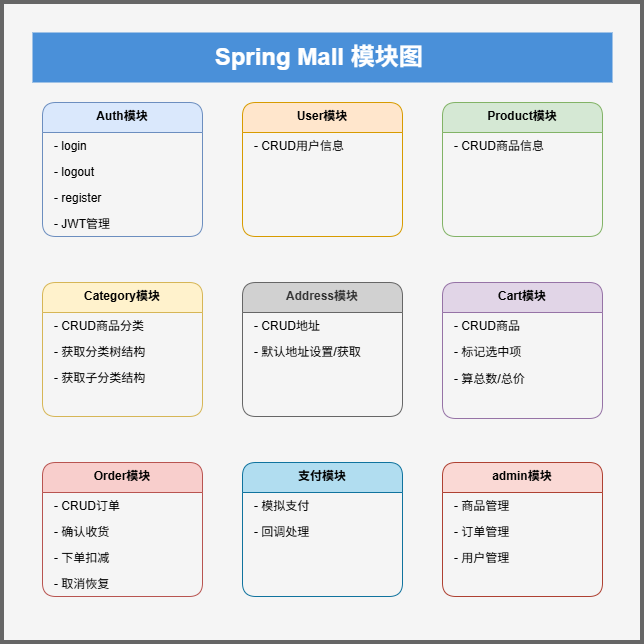

The diagram above was exported from draw.io. Its source (the exported page's mxGraphModel, read from the mxfile embedded in the PNG):
<mxGraphModel dx="1096" dy="686" grid="1" gridSize="10" guides="1" tooltips="1" connect="1" arrows="1" fold="1" page="1" pageScale="1" pageWidth="1100" pageHeight="850" math="0" shadow="0">
  <root>
    <mxCell id="0" />
    <mxCell id="1" parent="0" />
    <mxCell id="gklJqra33hFZoJJ9PzUs-6" parent="1" style="whiteSpace=wrap;html=1;aspect=fixed;fillColor=#f5f5f5;fontColor=#333333;strokeColor=#666666;strokeWidth=4;" value="" vertex="1">
      <mxGeometry height="640" width="640" x="40" y="20" as="geometry" />
    </mxCell>
    <mxCell id="title" parent="1" style="text;html=1;strokeColor=none;fillColor=#4a90d9;align=center;verticalAlign=middle;whiteSpace=wrap;rounded=0;fontSize=24;fontStyle=1;fontColor=#ffffff;" value="Spring Mall 模块图&amp;nbsp;" vertex="1">
      <mxGeometry height="50" width="580" x="70" y="50" as="geometry" />
    </mxCell>
    <mxCell id="user-module" parent="1" style="swimlane;fontStyle=1;align=center;verticalAlign=top;childLayout=stackLayout;horizontal=1;startSize=30;horizontalStack=0;resizeParent=1;resizeParentMax=0;resizeLast=0;collapsible=0;marginBottom=0;fillColor=#dae8fc;strokeColor=#6c8ebf;rounded=1;" value="Auth模块" vertex="1">
      <mxGeometry height="134" width="160" x="80" y="120" as="geometry" />
    </mxCell>
    <mxCell id="user-1" parent="user-module" style="text;strokeColor=none;fillColor=none;align=left;verticalAlign=middle;spacingLeft=10;spacingRight=4;overflow=hidden;rotatable=0;points=[[0,0.5],[1,0.5]];portConstraint=eastwest;" value="- login" vertex="1">
      <mxGeometry height="26" width="160" y="30" as="geometry" />
    </mxCell>
    <mxCell id="user-2" parent="user-module" style="text;strokeColor=none;fillColor=none;align=left;verticalAlign=middle;spacingLeft=10;spacingRight=4;overflow=hidden;rotatable=0;points=[[0,0.5],[1,0.5]];portConstraint=eastwest;" value="- logout" vertex="1">
      <mxGeometry height="26" width="160" y="56" as="geometry" />
    </mxCell>
    <mxCell id="user-3" parent="user-module" style="text;strokeColor=none;fillColor=none;align=left;verticalAlign=middle;spacingLeft=10;spacingRight=4;overflow=hidden;rotatable=0;points=[[0,0.5],[1,0.5]];portConstraint=eastwest;" value="- register" vertex="1">
      <mxGeometry height="26" width="160" y="82" as="geometry" />
    </mxCell>
    <mxCell id="user-4" parent="user-module" style="text;strokeColor=none;fillColor=none;align=left;verticalAlign=middle;spacingLeft=10;spacingRight=4;overflow=hidden;rotatable=0;points=[[0,0.5],[1,0.5]];portConstraint=eastwest;" value="- JWT管理" vertex="1">
      <mxGeometry height="26" width="160" y="108" as="geometry" />
    </mxCell>
    <mxCell id="product-module" parent="1" style="swimlane;fontStyle=1;align=center;verticalAlign=top;childLayout=stackLayout;horizontal=1;startSize=30;horizontalStack=0;resizeParent=1;resizeParentMax=0;resizeLast=0;collapsible=0;marginBottom=0;fillColor=#d5e8d4;strokeColor=#82b366;rounded=1;" value="Product模块" vertex="1">
      <mxGeometry height="134" width="160" x="480" y="120" as="geometry" />
    </mxCell>
    <mxCell id="product-1" parent="product-module" style="text;strokeColor=none;fillColor=none;align=left;verticalAlign=middle;spacingLeft=10;spacingRight=4;overflow=hidden;rotatable=0;points=[[0,0.5],[1,0.5]];portConstraint=eastwest;" value="- CRUD商品信息" vertex="1">
      <mxGeometry height="26" width="160" y="30" as="geometry" />
    </mxCell>
    <mxCell id="product-2" parent="product-module" style="text;strokeColor=none;fillColor=none;align=left;verticalAlign=middle;spacingLeft=10;spacingRight=4;overflow=hidden;rotatable=0;points=[[0,0.5],[1,0.5]];portConstraint=eastwest;" value=" " vertex="1">
      <mxGeometry height="26" width="160" y="56" as="geometry" />
    </mxCell>
    <mxCell id="product-3" parent="product-module" style="text;strokeColor=none;fillColor=none;align=left;verticalAlign=middle;spacingLeft=10;spacingRight=4;overflow=hidden;rotatable=0;points=[[0,0.5],[1,0.5]];portConstraint=eastwest;" value=" " vertex="1">
      <mxGeometry height="26" width="160" y="82" as="geometry" />
    </mxCell>
    <mxCell id="product-4" parent="product-module" style="text;strokeColor=none;fillColor=none;align=left;verticalAlign=middle;spacingLeft=10;spacingRight=4;overflow=hidden;rotatable=0;points=[[0,0.5],[1,0.5]];portConstraint=eastwest;" value=" " vertex="1">
      <mxGeometry height="26" width="160" y="108" as="geometry" />
    </mxCell>
    <mxCell id="category-module" parent="1" style="swimlane;fontStyle=1;align=center;verticalAlign=top;childLayout=stackLayout;horizontal=1;startSize=30;horizontalStack=0;resizeParent=1;resizeParentMax=0;resizeLast=0;collapsible=0;marginBottom=0;fillColor=#fff2cc;strokeColor=#d6b656;rounded=1;" value="Category模块" vertex="1">
      <mxGeometry height="134" width="160" x="80" y="300" as="geometry" />
    </mxCell>
    <mxCell id="category-1" parent="category-module" style="text;strokeColor=none;fillColor=none;align=left;verticalAlign=middle;spacingLeft=10;spacingRight=4;overflow=hidden;rotatable=0;points=[[0,0.5],[1,0.5]];portConstraint=eastwest;" value="- CRUD商品分类" vertex="1">
      <mxGeometry height="26" width="160" y="30" as="geometry" />
    </mxCell>
    <mxCell id="category-2" parent="category-module" style="text;strokeColor=none;fillColor=none;align=left;verticalAlign=middle;spacingLeft=10;spacingRight=4;overflow=hidden;rotatable=0;points=[[0,0.5],[1,0.5]];portConstraint=eastwest;" value="- 获取分类树结构" vertex="1">
      <mxGeometry height="26" width="160" y="56" as="geometry" />
    </mxCell>
    <mxCell id="category-3" parent="category-module" style="text;strokeColor=none;fillColor=none;align=left;verticalAlign=middle;spacingLeft=10;spacingRight=4;overflow=hidden;rotatable=0;points=[[0,0.5],[1,0.5]];portConstraint=eastwest;" value="- 获取子分类结构" vertex="1">
      <mxGeometry height="26" width="160" y="82" as="geometry" />
    </mxCell>
    <mxCell id="category-4" parent="category-module" style="text;strokeColor=none;fillColor=none;align=left;verticalAlign=middle;spacingLeft=10;spacingRight=4;overflow=hidden;rotatable=0;points=[[0,0.5],[1,0.5]];portConstraint=eastwest;" value="" vertex="1">
      <mxGeometry height="26" width="160" y="108" as="geometry" />
    </mxCell>
    <mxCell id="cart-module" parent="1" style="swimlane;fontStyle=1;align=center;verticalAlign=top;childLayout=stackLayout;horizontal=1;startSize=30;horizontalStack=0;resizeParent=1;resizeParentMax=0;resizeLast=0;collapsible=0;marginBottom=0;fillColor=#e1d5e7;strokeColor=#9673a6;rounded=1;" value="Cart模块" vertex="1">
      <mxGeometry height="136" width="160" x="480" y="300" as="geometry" />
    </mxCell>
    <mxCell id="cart-1" parent="cart-module" style="text;strokeColor=none;fillColor=none;align=left;verticalAlign=middle;spacingLeft=10;spacingRight=4;overflow=hidden;rotatable=0;points=[[0,0.5],[1,0.5]];portConstraint=eastwest;" value="- CRUD商品" vertex="1">
      <mxGeometry height="26" width="160" y="30" as="geometry" />
    </mxCell>
    <mxCell id="cart-2" parent="cart-module" style="text;strokeColor=none;fillColor=none;align=left;verticalAlign=middle;spacingLeft=10;spacingRight=4;overflow=hidden;rotatable=0;points=[[0,0.5],[1,0.5]];portConstraint=eastwest;" value="- 标记选中项" vertex="1">
      <mxGeometry height="26" width="160" y="56" as="geometry" />
    </mxCell>
    <mxCell id="cart-3" parent="cart-module" style="text;strokeColor=none;fillColor=none;align=left;verticalAlign=middle;spacingLeft=10;spacingRight=4;overflow=hidden;rotatable=0;points=[[0,0.5],[1,0.5]];portConstraint=eastwest;" value="- 算总数/总价" vertex="1">
      <mxGeometry height="28" width="160" y="82" as="geometry" />
    </mxCell>
    <mxCell id="cart-4" parent="cart-module" style="text;strokeColor=none;fillColor=none;align=left;verticalAlign=middle;spacingLeft=10;spacingRight=4;overflow=hidden;rotatable=0;points=[[0,0.5],[1,0.5]];portConstraint=eastwest;" value=" " vertex="1">
      <mxGeometry height="26" width="160" y="110" as="geometry" />
    </mxCell>
    <mxCell id="order-module" parent="1" style="swimlane;fontStyle=1;align=center;verticalAlign=top;childLayout=stackLayout;horizontal=1;startSize=30;horizontalStack=0;resizeParent=1;resizeParentMax=0;resizeLast=0;collapsible=0;marginBottom=0;fillColor=#f8cecc;strokeColor=#b85450;rounded=1;" value="Order模块" vertex="1">
      <mxGeometry height="134" width="160" x="80" y="480" as="geometry" />
    </mxCell>
    <mxCell id="order-1" parent="order-module" style="text;strokeColor=none;fillColor=none;align=left;verticalAlign=middle;spacingLeft=10;spacingRight=4;overflow=hidden;rotatable=0;points=[[0,0.5],[1,0.5]];portConstraint=eastwest;" value="- CRUD订单" vertex="1">
      <mxGeometry height="26" width="160" y="30" as="geometry" />
    </mxCell>
    <mxCell id="order-2" parent="order-module" style="text;strokeColor=none;fillColor=none;align=left;verticalAlign=middle;spacingLeft=10;spacingRight=4;overflow=hidden;rotatable=0;points=[[0,0.5],[1,0.5]];portConstraint=eastwest;" value="- 确认收货" vertex="1">
      <mxGeometry height="26" width="160" y="56" as="geometry" />
    </mxCell>
    <mxCell id="order-3" parent="order-module" style="text;strokeColor=none;fillColor=none;align=left;verticalAlign=middle;spacingLeft=10;spacingRight=4;overflow=hidden;rotatable=0;points=[[0,0.5],[1,0.5]];portConstraint=eastwest;" value="- 下单扣减" vertex="1">
      <mxGeometry height="26" width="160" y="82" as="geometry" />
    </mxCell>
    <mxCell id="order-4" parent="order-module" style="text;strokeColor=none;fillColor=none;align=left;verticalAlign=middle;spacingLeft=10;spacingRight=4;overflow=hidden;rotatable=0;points=[[0,0.5],[1,0.5]];portConstraint=eastwest;" value="- 取消恢复" vertex="1">
      <mxGeometry height="26" width="160" y="108" as="geometry" />
    </mxCell>
    <mxCell id="address-module" parent="1" style="swimlane;fontStyle=1;align=center;verticalAlign=top;childLayout=stackLayout;horizontal=1;startSize=30;horizontalStack=0;resizeParent=1;resizeParentMax=0;resizeLast=0;collapsible=0;marginBottom=0;rounded=1;fillColor=light-dark(#d1d1d1, #5a5a5a);strokeColor=#666666;fontColor=#333333;" value="Address模块" vertex="1">
      <mxGeometry height="134" width="160" x="280" y="300" as="geometry" />
    </mxCell>
    <mxCell id="address-1" parent="address-module" style="text;strokeColor=none;fillColor=none;align=left;verticalAlign=middle;spacingLeft=10;spacingRight=4;overflow=hidden;rotatable=0;points=[[0,0.5],[1,0.5]];portConstraint=eastwest;" value="- CRUD地址" vertex="1">
      <mxGeometry height="26" width="160" y="30" as="geometry" />
    </mxCell>
    <mxCell id="address-2" parent="address-module" style="text;strokeColor=none;fillColor=none;align=left;verticalAlign=middle;spacingLeft=10;spacingRight=4;overflow=hidden;rotatable=0;points=[[0,0.5],[1,0.5]];portConstraint=eastwest;" value="- 默认地址设置/获取" vertex="1">
      <mxGeometry height="26" width="160" y="56" as="geometry" />
    </mxCell>
    <mxCell id="address-3" parent="address-module" style="text;strokeColor=none;fillColor=none;align=left;verticalAlign=middle;spacingLeft=10;spacingRight=4;overflow=hidden;rotatable=0;points=[[0,0.5],[1,0.5]];portConstraint=eastwest;" value="" vertex="1">
      <mxGeometry height="26" width="160" y="82" as="geometry" />
    </mxCell>
    <mxCell id="address-4" parent="address-module" style="text;strokeColor=none;fillColor=none;align=left;verticalAlign=middle;spacingLeft=10;spacingRight=4;overflow=hidden;rotatable=0;points=[[0,0.5],[1,0.5]];portConstraint=eastwest;" value="" vertex="1">
      <mxGeometry height="26" width="160" y="108" as="geometry" />
    </mxCell>
    <mxCell id="payment-module" parent="1" style="swimlane;fontStyle=1;align=center;verticalAlign=top;childLayout=stackLayout;horizontal=1;startSize=30;horizontalStack=0;resizeParent=1;resizeParentMax=0;resizeLast=0;collapsible=0;marginBottom=0;fillColor=#b1ddf0;strokeColor=#10739e;rounded=1;" value="支付模块" vertex="1">
      <mxGeometry height="134" width="160" x="280" y="480" as="geometry" />
    </mxCell>
    <mxCell id="payment-1" parent="payment-module" style="text;strokeColor=none;fillColor=none;align=left;verticalAlign=middle;spacingLeft=10;spacingRight=4;overflow=hidden;rotatable=0;points=[[0,0.5],[1,0.5]];portConstraint=eastwest;" value="- 模拟支付" vertex="1">
      <mxGeometry height="26" width="160" y="30" as="geometry" />
    </mxCell>
    <mxCell id="payment-2" parent="payment-module" style="text;strokeColor=none;fillColor=none;align=left;verticalAlign=middle;spacingLeft=10;spacingRight=4;overflow=hidden;rotatable=0;points=[[0,0.5],[1,0.5]];portConstraint=eastwest;" value="- 回调处理" vertex="1">
      <mxGeometry height="26" width="160" y="56" as="geometry" />
    </mxCell>
    <mxCell id="payment-3" parent="payment-module" style="text;strokeColor=none;fillColor=none;align=left;verticalAlign=middle;spacingLeft=10;spacingRight=4;overflow=hidden;rotatable=0;points=[[0,0.5],[1,0.5]];portConstraint=eastwest;" value="" vertex="1">
      <mxGeometry height="26" width="160" y="82" as="geometry" />
    </mxCell>
    <mxCell id="payment-4" parent="payment-module" style="text;strokeColor=none;fillColor=none;align=left;verticalAlign=middle;spacingLeft=10;spacingRight=4;overflow=hidden;rotatable=0;points=[[0,0.5],[1,0.5]];portConstraint=eastwest;" value="" vertex="1">
      <mxGeometry height="26" width="160" y="108" as="geometry" />
    </mxCell>
    <mxCell id="admin-module" parent="1" style="swimlane;fontStyle=1;align=center;verticalAlign=top;childLayout=stackLayout;horizontal=1;startSize=30;horizontalStack=0;resizeParent=1;resizeParentMax=0;resizeLast=0;collapsible=0;marginBottom=0;fillColor=#fad9d5;strokeColor=#ae4132;rounded=1;" value="admin模块" vertex="1">
      <mxGeometry height="134" width="160" x="480" y="480" as="geometry" />
    </mxCell>
    <mxCell id="admin-1" parent="admin-module" style="text;strokeColor=none;fillColor=none;align=left;verticalAlign=middle;spacingLeft=10;spacingRight=4;overflow=hidden;rotatable=0;points=[[0,0.5],[1,0.5]];portConstraint=eastwest;" value="- 商品管理" vertex="1">
      <mxGeometry height="26" width="160" y="30" as="geometry" />
    </mxCell>
    <mxCell id="admin-2" parent="admin-module" style="text;strokeColor=none;fillColor=none;align=left;verticalAlign=middle;spacingLeft=10;spacingRight=4;overflow=hidden;rotatable=0;points=[[0,0.5],[1,0.5]];portConstraint=eastwest;" value="- 订单管理" vertex="1">
      <mxGeometry height="26" width="160" y="56" as="geometry" />
    </mxCell>
    <mxCell id="admin-3" parent="admin-module" style="text;strokeColor=none;fillColor=none;align=left;verticalAlign=middle;spacingLeft=10;spacingRight=4;overflow=hidden;rotatable=0;points=[[0,0.5],[1,0.5]];portConstraint=eastwest;" value="- 用户管理" vertex="1">
      <mxGeometry height="26" width="160" y="82" as="geometry" />
    </mxCell>
    <mxCell id="admin-4" parent="admin-module" style="text;strokeColor=none;fillColor=none;align=left;verticalAlign=middle;spacingLeft=10;spacingRight=4;overflow=hidden;rotatable=0;points=[[0,0.5],[1,0.5]];portConstraint=eastwest;" value="" vertex="1">
      <mxGeometry height="26" width="160" y="108" as="geometry" />
    </mxCell>
    <mxCell id="gklJqra33hFZoJJ9PzUs-1" parent="1" style="swimlane;fontStyle=1;align=center;verticalAlign=top;childLayout=stackLayout;horizontal=1;startSize=30;horizontalStack=0;resizeParent=1;resizeParentMax=0;resizeLast=0;collapsible=0;marginBottom=0;fillColor=#ffe6cc;strokeColor=#d79b00;rounded=1;" value="User模块" vertex="1">
      <mxGeometry height="134" width="160" x="280" y="120" as="geometry" />
    </mxCell>
    <mxCell id="gklJqra33hFZoJJ9PzUs-2" parent="gklJqra33hFZoJJ9PzUs-1" style="text;strokeColor=none;fillColor=none;align=left;verticalAlign=middle;spacingLeft=10;spacingRight=4;overflow=hidden;rotatable=0;points=[[0,0.5],[1,0.5]];portConstraint=eastwest;" value="- CRUD用户信息" vertex="1">
      <mxGeometry height="26" width="160" y="30" as="geometry" />
    </mxCell>
    <mxCell id="gklJqra33hFZoJJ9PzUs-3" parent="gklJqra33hFZoJJ9PzUs-1" style="text;strokeColor=none;fillColor=none;align=left;verticalAlign=middle;spacingLeft=10;spacingRight=4;overflow=hidden;rotatable=0;points=[[0,0.5],[1,0.5]];portConstraint=eastwest;" value="      " vertex="1">
      <mxGeometry height="26" width="160" y="56" as="geometry" />
    </mxCell>
    <mxCell id="gklJqra33hFZoJJ9PzUs-4" parent="gklJqra33hFZoJJ9PzUs-1" style="text;strokeColor=none;fillColor=none;align=left;verticalAlign=middle;spacingLeft=10;spacingRight=4;overflow=hidden;rotatable=0;points=[[0,0.5],[1,0.5]];portConstraint=eastwest;" value="" vertex="1">
      <mxGeometry height="26" width="160" y="82" as="geometry" />
    </mxCell>
    <mxCell id="gklJqra33hFZoJJ9PzUs-5" parent="gklJqra33hFZoJJ9PzUs-1" style="text;strokeColor=none;fillColor=none;align=left;verticalAlign=middle;spacingLeft=10;spacingRight=4;overflow=hidden;rotatable=0;points=[[0,0.5],[1,0.5]];portConstraint=eastwest;" value="" vertex="1">
      <mxGeometry height="26" width="160" y="108" as="geometry" />
    </mxCell>
  </root>
</mxGraphModel>